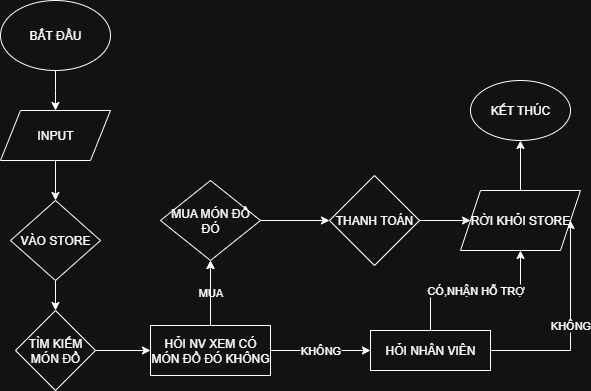

The diagram above was exported from draw.io. Its source (the exported page's mxGraphModel, read from the mxfile embedded in the PNG):
<mxGraphModel dx="969" dy="612" grid="1" gridSize="10" guides="1" tooltips="1" connect="1" arrows="1" fold="1" page="1" pageScale="1" pageWidth="827" pageHeight="1169" math="0" shadow="0">
  <root>
    <mxCell id="0" />
    <mxCell id="1" parent="0" />
    <mxCell id="usYrdHFrL5VDzpXBdNVv-2" style="edgeStyle=orthogonalEdgeStyle;rounded=0;orthogonalLoop=1;jettySize=auto;html=1;exitX=0.5;exitY=1;exitDx=0;exitDy=0;" edge="1" parent="1" source="usYrdHFrL5VDzpXBdNVv-1">
      <mxGeometry relative="1" as="geometry">
        <mxPoint x="95" y="150" as="targetPoint" />
      </mxGeometry>
    </mxCell>
    <mxCell id="usYrdHFrL5VDzpXBdNVv-1" value="BẮT ĐẦU" style="ellipse;whiteSpace=wrap;html=1;" vertex="1" parent="1">
      <mxGeometry x="40" y="40" width="110" height="70" as="geometry" />
    </mxCell>
    <mxCell id="usYrdHFrL5VDzpXBdNVv-5" style="edgeStyle=orthogonalEdgeStyle;rounded=0;orthogonalLoop=1;jettySize=auto;html=1;exitX=0.5;exitY=1;exitDx=0;exitDy=0;entryX=0.5;entryY=0;entryDx=0;entryDy=0;" edge="1" parent="1" source="usYrdHFrL5VDzpXBdNVv-3" target="usYrdHFrL5VDzpXBdNVv-4">
      <mxGeometry relative="1" as="geometry" />
    </mxCell>
    <mxCell id="usYrdHFrL5VDzpXBdNVv-3" value="INPUT" style="shape=parallelogram;perimeter=parallelogramPerimeter;whiteSpace=wrap;html=1;fixedSize=1;" vertex="1" parent="1">
      <mxGeometry x="40" y="150" width="110" height="50" as="geometry" />
    </mxCell>
    <mxCell id="usYrdHFrL5VDzpXBdNVv-6" style="edgeStyle=orthogonalEdgeStyle;rounded=0;orthogonalLoop=1;jettySize=auto;html=1;exitX=0.5;exitY=1;exitDx=0;exitDy=0;" edge="1" parent="1" source="usYrdHFrL5VDzpXBdNVv-4">
      <mxGeometry relative="1" as="geometry">
        <mxPoint x="95" y="350" as="targetPoint" />
      </mxGeometry>
    </mxCell>
    <mxCell id="usYrdHFrL5VDzpXBdNVv-4" value="VÀO STORE" style="rhombus;whiteSpace=wrap;html=1;" vertex="1" parent="1">
      <mxGeometry x="50" y="240" width="90" height="80" as="geometry" />
    </mxCell>
    <mxCell id="usYrdHFrL5VDzpXBdNVv-11" style="edgeStyle=orthogonalEdgeStyle;rounded=0;orthogonalLoop=1;jettySize=auto;html=1;exitX=1;exitY=0.5;exitDx=0;exitDy=0;entryX=0;entryY=0.5;entryDx=0;entryDy=0;" edge="1" parent="1" source="usYrdHFrL5VDzpXBdNVv-10">
      <mxGeometry relative="1" as="geometry">
        <mxPoint x="190" y="390" as="targetPoint" />
      </mxGeometry>
    </mxCell>
    <mxCell id="usYrdHFrL5VDzpXBdNVv-10" value="TÌM KIẾM MÓN ĐỒ" style="rhombus;whiteSpace=wrap;html=1;" vertex="1" parent="1">
      <mxGeometry x="55" y="350" width="80" height="80" as="geometry" />
    </mxCell>
    <mxCell id="usYrdHFrL5VDzpXBdNVv-14" value="MUA" style="edgeStyle=orthogonalEdgeStyle;rounded=0;orthogonalLoop=1;jettySize=auto;html=1;exitX=0.5;exitY=0;exitDx=0;exitDy=0;entryX=0.5;entryY=1;entryDx=0;entryDy=0;" edge="1" parent="1" source="usYrdHFrL5VDzpXBdNVv-12" target="usYrdHFrL5VDzpXBdNVv-13">
      <mxGeometry relative="1" as="geometry" />
    </mxCell>
    <mxCell id="usYrdHFrL5VDzpXBdNVv-15" value="KHÔNG" style="edgeStyle=orthogonalEdgeStyle;rounded=0;orthogonalLoop=1;jettySize=auto;html=1;exitX=1;exitY=0.5;exitDx=0;exitDy=0;" edge="1" parent="1" source="usYrdHFrL5VDzpXBdNVv-12">
      <mxGeometry relative="1" as="geometry">
        <mxPoint x="410" y="390" as="targetPoint" />
      </mxGeometry>
    </mxCell>
    <mxCell id="usYrdHFrL5VDzpXBdNVv-26" value="" style="edgeStyle=orthogonalEdgeStyle;rounded=0;orthogonalLoop=1;jettySize=auto;html=1;" edge="1" parent="1" source="usYrdHFrL5VDzpXBdNVv-12" target="usYrdHFrL5VDzpXBdNVv-13">
      <mxGeometry relative="1" as="geometry" />
    </mxCell>
    <mxCell id="usYrdHFrL5VDzpXBdNVv-12" value="HỎI NV XEM CÓ MÓN ĐỒ ĐÓ KHÔNG" style="rounded=0;whiteSpace=wrap;html=1;" vertex="1" parent="1">
      <mxGeometry x="190" y="365" width="120" height="50" as="geometry" />
    </mxCell>
    <mxCell id="usYrdHFrL5VDzpXBdNVv-19" style="edgeStyle=orthogonalEdgeStyle;rounded=0;orthogonalLoop=1;jettySize=auto;html=1;exitX=1;exitY=0.5;exitDx=0;exitDy=0;entryX=0;entryY=0.5;entryDx=0;entryDy=0;" edge="1" parent="1" source="usYrdHFrL5VDzpXBdNVv-13" target="usYrdHFrL5VDzpXBdNVv-16">
      <mxGeometry relative="1" as="geometry" />
    </mxCell>
    <mxCell id="usYrdHFrL5VDzpXBdNVv-13" value="MUA MÓN ĐỒ ĐÓ" style="rhombus;whiteSpace=wrap;html=1;" vertex="1" parent="1">
      <mxGeometry x="200" y="220" width="100" height="80" as="geometry" />
    </mxCell>
    <mxCell id="usYrdHFrL5VDzpXBdNVv-21" style="edgeStyle=orthogonalEdgeStyle;rounded=0;orthogonalLoop=1;jettySize=auto;html=1;exitX=1;exitY=0.5;exitDx=0;exitDy=0;" edge="1" parent="1" source="usYrdHFrL5VDzpXBdNVv-16">
      <mxGeometry relative="1" as="geometry">
        <mxPoint x="510" y="260" as="targetPoint" />
      </mxGeometry>
    </mxCell>
    <mxCell id="usYrdHFrL5VDzpXBdNVv-16" value="THANH TOÁN" style="rhombus;whiteSpace=wrap;html=1;" vertex="1" parent="1">
      <mxGeometry x="369" y="215" width="90" height="90" as="geometry" />
    </mxCell>
    <mxCell id="usYrdHFrL5VDzpXBdNVv-18" value="KHÔNG" style="edgeStyle=orthogonalEdgeStyle;rounded=0;orthogonalLoop=1;jettySize=auto;html=1;exitX=1;exitY=0.5;exitDx=0;exitDy=0;entryX=1;entryY=0.5;entryDx=0;entryDy=0;" edge="1" parent="1" source="usYrdHFrL5VDzpXBdNVv-17" target="usYrdHFrL5VDzpXBdNVv-22">
      <mxGeometry relative="1" as="geometry">
        <mxPoint x="640" y="390" as="targetPoint" />
      </mxGeometry>
    </mxCell>
    <mxCell id="usYrdHFrL5VDzpXBdNVv-20" value="CÓ,NHẬN HỖ TRỢ" style="edgeStyle=orthogonalEdgeStyle;rounded=0;orthogonalLoop=1;jettySize=auto;html=1;exitX=0.5;exitY=0;exitDx=0;exitDy=0;entryX=0.5;entryY=1;entryDx=0;entryDy=0;" edge="1" parent="1" source="usYrdHFrL5VDzpXBdNVv-17" target="usYrdHFrL5VDzpXBdNVv-22">
      <mxGeometry relative="1" as="geometry">
        <mxPoint x="470" y="330" as="targetPoint" />
      </mxGeometry>
    </mxCell>
    <mxCell id="usYrdHFrL5VDzpXBdNVv-17" value="HỎI NHÂN VIÊN" style="rounded=0;whiteSpace=wrap;html=1;" vertex="1" parent="1">
      <mxGeometry x="410" y="370" width="120" height="40" as="geometry" />
    </mxCell>
    <mxCell id="usYrdHFrL5VDzpXBdNVv-25" style="edgeStyle=orthogonalEdgeStyle;rounded=0;orthogonalLoop=1;jettySize=auto;html=1;exitX=0.5;exitY=0;exitDx=0;exitDy=0;entryX=0.5;entryY=1;entryDx=0;entryDy=0;" edge="1" parent="1" source="usYrdHFrL5VDzpXBdNVv-22" target="usYrdHFrL5VDzpXBdNVv-24">
      <mxGeometry relative="1" as="geometry" />
    </mxCell>
    <mxCell id="usYrdHFrL5VDzpXBdNVv-22" value="RỜI KHỎI STORE" style="shape=parallelogram;perimeter=parallelogramPerimeter;whiteSpace=wrap;html=1;fixedSize=1;" vertex="1" parent="1">
      <mxGeometry x="500" y="230" width="120" height="60" as="geometry" />
    </mxCell>
    <mxCell id="usYrdHFrL5VDzpXBdNVv-24" value="KẾT THÚC" style="ellipse;whiteSpace=wrap;html=1;" vertex="1" parent="1">
      <mxGeometry x="510" y="120" width="100" height="60" as="geometry" />
    </mxCell>
  </root>
</mxGraphModel>